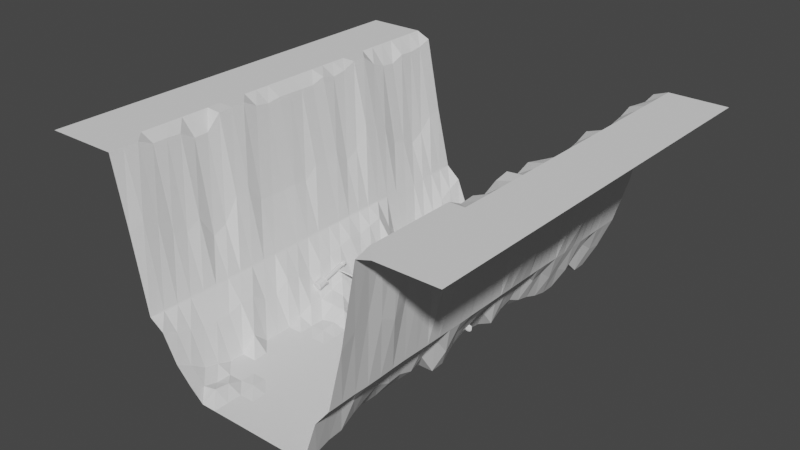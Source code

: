 # Source: tripwire.blend  (saved by Blender 3.0.42; exported with 4.5.12 LTS)
import bpy
from mathutils import Matrix  # noqa: F401  (used for matrix-valued properties, if any)

bpy.ops.wm.read_factory_settings(use_empty=True)
scene = bpy.context.scene
scene.name = 'Scene'

# ---- collections
col_collection = bpy.data.collections.new('Collection'); scene.collection.children.link(col_collection)

# ---- materials (node trees are filled in below, after node groups)
mat_wood = bpy.data.materials.new('Wood')
mat_wood.use_transparent_shadow = False
mat_metal = bpy.data.materials.new('Metal')
mat_metal.use_transparent_shadow = False

# ---- material node trees
mat_wood.use_nodes = True; mat_wood.node_tree.nodes.clear()
_N = mat_wood.node_tree.nodes; _L = mat_wood.node_tree.links
n0 = _N.new('ShaderNodeBsdfPrincipled'); n0.name = 'Principled BSDF'; n0.location = (10, 300)
n0.distribution = 'GGX'
n0.subsurface_method = 'RANDOM_WALK_SKIN'
n0.inputs[3].default_value = 1.45
n0.inputs[27].default_value = (0.0, 0.0, 0.0, 1.0)
n0.inputs[28].default_value = 1.0
n1 = _N.new('ShaderNodeOutputMaterial'); n1.name = 'Material Output'; n1.location = (300, 300)
_L.new(n0.outputs[0], n1.inputs[0])
n1.is_active_output = True
mat_metal.use_nodes = True; mat_metal.node_tree.nodes.clear()
_N = mat_metal.node_tree.nodes; _L = mat_metal.node_tree.links
n0 = _N.new('ShaderNodeBsdfPrincipled'); n0.name = 'Principled BSDF'; n0.location = (10, 300)
n0.distribution = 'GGX'
n0.subsurface_method = 'RANDOM_WALK_SKIN'
n0.inputs[3].default_value = 1.45
n0.inputs[27].default_value = (0.0, 0.0, 0.0, 1.0)
n0.inputs[28].default_value = 1.0
n1 = _N.new('ShaderNodeOutputMaterial'); n1.name = 'Material Output'; n1.location = (300, 300)
_L.new(n0.outputs[0], n1.inputs[0])
n1.is_active_output = True

# ---- world
world_world = bpy.data.worlds.new('World'); scene.world = world_world
world_world.use_nodes = True; world_world.node_tree.nodes.clear()
_N = world_world.node_tree.nodes; _L = world_world.node_tree.links
n0 = _N.new('ShaderNodeOutputWorld'); n0.name = 'World Output'; n0.location = (300, 300)
n1 = _N.new('ShaderNodeBackground'); n1.name = 'Background'; n1.location = (10, 300)
n1.inputs[0].default_value = (0.05088, 0.05088, 0.05088, 1.0)
_L.new(n1.outputs[0], n0.inputs[0])
n0.is_active_output = True
world_world.color = (0.05088, 0.05088, 0.05088)
world_world.use_sun_shadow = False
world_world.sun_shadow_jitter_overblur = 0.0

# ---- meshes
me_str02 = bpy.data.meshes.new('Str02')
me_str02.from_pydata([(-1.0, -1.0, 1.0), (-1.0, -0.9286, 1.0), (-1.0, -0.8571, 1.0), (-1.0, -0.7857, 1.0), (-1.0, -0.7143, 1.0), (-1.0, -0.6429, 1.0), (-1.0, -0.5714, 1.0), (-1.0, -0.5, 1.0), (-1.0, -0.4286, 1.0), (-1.0, -0.3571, 1.0), (-1.0, -0.2857, 1.0), (-1.0, -0.2143, 1.0), (-1.0, -0.1429, 1.0), (-1.0, -0.07143, 1.0), (-1.0, 0.0, 1.0), (-1.0, 0.07143, 1.0), (-1.0, 0.1429, 1.0), (-1.0, 0.2143, 1.0), (-1.0, 0.2857, 1.0), (-1.0, 0.3571, 1.0), (-1.0, 0.4286, 1.0), (-1.0, 0.5, 1.0), (-1.0, 0.5714, 1.0), (-1.0, 0.6429, 1.0), (-1.0, 0.7143, 1.0), (-1.0, 0.7857, 1.0), (-1.0, 0.8571, 1.0), (-1.0, 0.9286, 1.0), (-1.0, 1.0, 1.0), (-0.9286, -1.0, 1.0), (-0.9286, -0.9286, 1.0), (-0.9286, -0.8571, 1.0), (-0.9286, -0.7857, 1.0), (-0.9286, -0.7143, 1.0), (-0.9286, -0.6429, 1.0), (-0.9286, -0.5714, 1.0), (-0.9286, -0.5, 1.0), (-0.9286, -0.4286, 1.0), (-0.9286, -0.3571, 1.0), (-0.9286, -0.2857, 1.0), (-0.9286, -0.2143, 1.0), (-0.9286, -0.1429, 1.0), (-0.9286, -0.07143, 1.0), (-0.9286, 0.0, 1.0), (-0.9286, 0.07143, 1.0), (-0.9286, 0.1429, 1.0), (-0.9286, 0.2143, 1.0), (-0.9286, 0.2857, 1.0), (-0.9286, 0.3571, 1.0), (-0.9286, 0.4286, 1.0), (-0.9286, 0.5, 1.0), (-0.9286, 0.5714, 1.0), (-0.9286, 0.6429, 1.0), (-0.9286, 0.7143, 1.0), (-0.9286, 0.7857, 1.0), (-0.9286, 0.8571, 1.0), (-0.9286, 0.9286, 1.0), (-0.9286, 1.0, 1.0), (-0.8571, -1.0, 1.0), (-0.8571, -0.9286, 1.0), (-0.8571, -0.8571, 1.0), (-0.8571, -0.7857, 1.0), (-0.8571, -0.7143, 1.0), (-0.8571, -0.6429, 1.0), (-0.8571, -0.5714, 1.0), (-0.8571, -0.5, 1.0), (-0.8571, -0.4286, 1.0), (-0.8571, -0.3571, 1.0), (-0.8571, -0.2857, 1.0), (-0.8571, -0.2143, 1.0), (-0.8571, -0.1429, 1.0), (-0.8571, -0.07143, 1.0), (-0.8571, 0.0, 1.0), (-0.8571, 0.07143, 1.0), (-0.8571, 0.1429, 1.0), (-0.8571, 0.2143, 1.0), (-0.8571, 0.2857, 1.0), (-0.8571, 0.3571, 1.0), (-0.8571, 0.4286, 1.0), (-0.8571, 0.5, 1.0), (-0.8571, 0.5714, 1.0), (-0.8571, 0.6429, 1.0), (-0.8571, 0.7143, 1.0), (-0.8571, 0.7857, 1.0), (-0.8571, 0.8571, 1.0), (-0.8571, 0.9286, 1.0), (-0.8571, 1.0, 1.0), (-0.7857, -1.0, 1.0), (-0.7857, -0.9286, 1.0), (-0.7857, -0.8571, 1.0), (-0.7857, -0.7857, 1.0), (-0.7857, -0.7143, 1.0), (-0.7857, -0.6429, 1.0), (-0.7857, -0.5714, 1.0), (-0.7857, -0.5, 1.0), (-0.7857, -0.4286, 1.0), (-0.7857, -0.3571, 1.0), (-0.7857, -0.2857, 1.0), (-0.7857, -0.2143, 1.0), (-0.7857, -0.1429, 1.0), (-0.7857, -0.07143, 1.0), (-0.7857, 0.0, 1.0), (-0.7857, 0.07143, 1.0), (-0.7857, 0.1429, 1.0), (-0.7857, 0.2143, 1.0), (-0.7857, 0.2857, 1.0), (-0.7857, 0.3571, 1.0), (-0.7857, 0.4286, 1.0), (-0.7857, 0.5, 1.0), (-0.7857, 0.5714, 1.0), (-0.7857, 0.6429, 1.0), (-0.7857, 0.7143, 1.0), (-0.7857, 0.7857, 1.0), (-0.7857, 0.8571, 1.0), (-0.7857, 0.9286, 1.0), (-0.7857, 1.0, 1.0), (-0.7143, -1.0, 1.0), (-0.7143, -0.9286, 1.0), (-0.7143, -0.8571, 1.0), (-0.7143, -0.7857, 1.0), (-0.7143, -0.7143, 1.0), (-0.7143, -0.6429, 1.0), (-0.7143, -0.5714, 1.0), (-0.7143, -0.5, 1.0), (-0.7143, -0.4286, 1.0), (-0.7143, -0.3571, 1.0), (-0.7143, -0.2857, 1.0), (-0.7143, -0.2143, 1.0), (-0.7143, -0.1429, 1.0), (-0.7143, -0.07143, 1.0), (-0.7143, 0.0, 1.0), (-0.7143, 0.07143, 1.0), (-0.7143, 0.1429, 1.0), (-0.7143, 0.2143, 1.0), (-0.7143, 0.2857, 1.0), (-0.7143, 0.3571, 1.0), (-0.7143, 0.4286, 1.0), (-0.7143, 0.5, 1.0), (-0.7143, 0.5714, 1.0), (-0.7143, 0.6429, 1.0), (-0.7143, 0.7143, 1.0), (-0.7143, 0.7857, 1.0), (-0.7143, 0.8571, 1.0), (-0.7143, 0.9286, 1.0), (-0.7143, 1.0, 1.0), (-0.6429, -1.0, 1.0), (-0.6429, -0.9286, 1.0), (-0.6429, -0.8571, 1.0), (-0.6429, -0.7857, 0.9689), (-0.6429, -0.7143, 0.9691), (-0.6429, -0.6429, 0.9673), (-0.6429, -0.5714, 0.9248), (-0.6429, -0.5, 0.9259), (-0.6429, -0.4286, 0.9934), (-0.6429, -0.3571, 1.0), (-0.6429, -0.2857, 1.0), (-0.6429, -0.2143, 0.9626), (-0.6429, -0.1429, 0.9521), (-0.6429, -0.07143, 0.9618), (-0.6429, 0.0, 0.9607), (-0.6429, 0.07143, 0.9587), (-0.6429, 0.1429, 0.9581), (-0.6429, 0.2143, 0.9794), (-0.6429, 0.2857, 0.9608), (-0.6429, 0.3571, 0.9708), (-0.6429, 0.4286, 1.0), (-0.6429, 0.5, 1.0), (-0.6429, 0.5714, 0.9471), (-0.6429, 0.6429, 0.9192), (-0.6429, 0.7143, 0.9119), (-0.6429, 0.7857, 0.9399), (-0.6429, 0.8571, 0.9366), (-0.6429, 0.9286, 0.9451), (-0.6429, 1.0, 0.9683), (-0.5714, -1.0, 0.6671), (-0.5714, -0.9286, 0.6998), (-0.5714, -0.8571, 0.6575), (-0.5714, -0.7857, 0.5927), (-0.5714, -0.7143, 0.5576), (-0.5714, -0.6429, 0.5985), (-0.5714, -0.5714, 0.4843), (-0.5714, -0.5, 0.5161), (-0.5714, -0.4286, 0.6223), (-0.5714, -0.3571, 0.6412), (-0.5714, -0.2857, 0.5546), (-0.5714, -0.2143, 0.5448), (-0.5714, -0.1429, 0.5463), (-0.5714, -0.07143, 0.5543), (-0.5714, 0.0, 0.5398), (-0.5714, 0.07143, 0.5989), (-0.5714, 0.1429, 0.5995), (-0.5714, 0.2143, 0.6194), (-0.5714, 0.2857, 0.5506), (-0.5714, 0.3571, 0.5876), (-0.5714, 0.4286, 0.6884), (-0.5714, 0.5, 0.6677), (-0.5714, 0.5714, 0.628), (-0.5714, 0.6429, 0.5298), (-0.5714, 0.7143, 0.5165), (-0.5714, 0.7857, 0.4787), (-0.5714, 0.8571, 0.52), (-0.5714, 0.9286, 0.5844), (-0.5714, 1.0, 0.6038), (-0.5, -1.0, 0.3037), (-0.5, -0.9286, 0.3007), (-0.5, -0.8571, 0.3007), (-0.5, -0.7857, 0.3002), (-0.5, -0.7143, 0.2998), (-0.5, -0.6429, 0.2995), (-0.5, -0.5714, 0.2993), (-0.5, -0.5, 0.3003), (-0.5, -0.4286, 0.3001), (-0.5, -0.3571, 0.3003), (-0.5, -0.2857, 0.2998), (-0.5, -0.2143, 0.2993), (-0.5, -0.1429, 0.2989), (-0.5, -0.07143, 0.2998), (-0.5, 0.0, 0.2996), (-0.5, 0.07143, 0.3), (-0.5, 0.1429, 0.3001), (-0.5, 0.2143, 0.3), (-0.5, 0.2857, 0.3003), (-0.5, 0.3571, 0.3001), (-0.5, 0.4286, 0.3011), (-0.5, 0.5, 0.2989), (-0.5, 0.5714, 0.2954), (-0.5, 0.6429, 0.2876), (-0.5, 0.7143, 0.2861), (-0.5, 0.7857, 0.2943), (-0.5, 0.8571, 0.298), (-0.5, 0.9286, 0.3), (-0.5, 1.0, 0.3001), (-0.4286, -1.0, 0.2584), (-0.4286, -0.9286, 0.2246), (-0.4286, -0.8571, 0.202), (-0.4286, -0.7857, 0.1779), (-0.4286, -0.7143, 0.1778), (-0.4286, -0.6429, 0.1793), (-0.4286, -0.5714, 0.2017), (-0.4286, -0.5, 0.1994), (-0.4286, -0.4286, 0.1517), (-0.4286, -0.3571, 0.1453), (-0.4286, -0.2857, 0.1937), (-0.4286, -0.2143, 0.1834), (-0.4286, -0.1429, 0.1614), (-0.4286, -0.07143, 0.1949), (-0.4286, 0.0, 0.2013), (-0.4286, 0.07143, 0.2178), (-0.4286, 0.1429, 0.2369), (-0.4286, 0.2143, 0.2251), (-0.4286, 0.2857, 0.2451), (-0.4286, 0.3571, 0.2561), (-0.4286, 0.4286, 0.1834), (-0.4286, 0.5, 0.0), (-0.4286, 0.5714, 0.0), (-0.4286, 0.6429, 0.0), (-0.4286, 0.7143, 0.06872), (-0.4286, 0.7857, 0.1289), (-0.4286, 0.8571, 0.1733), (-0.4286, 0.9286, 0.2068), (-0.4286, 1.0, 0.2393), (-0.3571, -1.0, 0.1309), (-0.3571, -0.9286, 0.09094), (-0.3571, -0.8571, 0.04363), (-0.3571, -0.7857, 0.02435), (-0.3571, -0.7143, 0.0), (-0.3571, -0.6429, 0.0), (-0.3571, -0.5714, 0.06568), (-0.3571, -0.5, 0.0), (-0.3571, -0.4286, 0.0), (-0.3571, -0.3571, 0.0), (-0.3571, -0.2857, 0.02428), (-0.3571, -0.2143, 0.05504), (-0.3571, -0.1429, 0.0517), (-0.3571, -0.07143, 0.0701), (-0.3571, 0.0, 0.1046), (-0.3571, 0.07143, 0.09223), (-0.3571, 0.1429, 0.1081), (-0.3571, 0.2143, 0.1184), (-0.3571, 0.2857, 0.09801), (-0.3571, 0.3571, 0.1569), (-0.3571, 0.4286, 0.05859), (-0.3571, 0.5, 0.0), (-0.3571, 0.5714, 0.0), (-0.3571, 0.6429, 0.0), (-0.3571, 0.7143, 0.0), (-0.3571, 0.7857, 0.0), (-0.3571, 0.8571, 0.0), (-0.3571, 0.9286, 0.006309), (-0.3571, 1.0, 0.06306), (-0.2857, -1.0, 0.05963), (-0.2857, -0.9286, 0.01917), (-0.2857, -0.8571, 0.0), (-0.2857, -0.7857, 0.0), (-0.2857, -0.7143, 0.0), (-0.2857, -0.6429, 0.0), (-0.2857, -0.5714, 0.0), (-0.2857, -0.5, 0.0), (-0.2857, -0.4286, 0.0), (-0.2857, -0.3571, 0.0), (-0.2857, -0.2857, 0.0), (-0.2857, -0.2143, 0.0), (-0.2857, -0.1429, 0.05192), (-0.2857, -0.07143, 0.06366), (-0.2857, 0.0, 0.06053), (-0.2857, 0.07143, 0.04554), (-0.2857, 0.1429, 0.04597), (-0.2857, 0.2143, 0.03409), (-0.2857, 0.2857, 0.0), (-0.2857, 0.3571, 0.01709), (-0.2857, 0.4286, 0.0), (-0.2857, 0.5, 0.0), (-0.2857, 0.5714, 0.0), (-0.2857, 0.6429, 0.0), (-0.2857, 0.7143, 0.0), (-0.2857, 0.7857, 0.0), (-0.2857, 0.8571, 0.0), (-0.2857, 0.9286, 0.0), (-0.2857, 1.0, 0.0), (-0.2143, -1.0, 0.0), (-0.2143, -0.9286, 0.03597), (-0.2143, -0.8571, 0.02607), (-0.2143, -0.7857, 0.0), (-0.2143, -0.7143, 0.0), (-0.2143, -0.6429, 0.0), (-0.2143, -0.5714, 0.0), (-0.2143, -0.5, 0.0), (-0.2143, -0.4286, 0.0), (-0.2143, -0.3571, 0.0), (-0.2143, -0.2857, 0.007818), (-0.2143, -0.2143, 0.0157), (-0.2143, -0.1429, 0.04637), (-0.2143, -0.07143, 0.0), (-0.2143, 0.0, 0.0), (-0.2143, 0.07143, 0.02119), (-0.2143, 0.1429, 0.04459), (-0.2143, 0.2143, 0.0), (-0.2143, 0.2857, 0.0), (-0.2143, 0.3571, 0.0), (-0.2143, 0.4286, 0.0), (-0.2143, 0.5, 0.0), (-0.2143, 0.5714, 0.0), (-0.2143, 0.6429, 0.0), (-0.2143, 0.7143, 0.0), (-0.2143, 0.7857, 0.0), (-0.2143, 0.8571, 0.0), (-0.2143, 0.9286, 0.0), (-0.2143, 1.0, 0.0), (-0.1429, -1.0, 0.0), (-0.1429, -0.9286, 0.0), (-0.1429, -0.8571, 0.0), (-0.1429, -0.7857, 0.0106), (-0.1429, -0.7143, 0.0), (-0.1429, -0.6429, 0.0), (-0.1429, -0.5714, 0.0), (-0.1429, -0.5, 0.0), (-0.1429, -0.4286, 0.0), (-0.1429, -0.3571, 0.0), (-0.1429, -0.2857, 0.0), (-0.1429, -0.2143, 0.0), (-0.1429, -0.1429, 0.0), (-0.1429, -0.07143, 0.0), (-0.1429, 0.0, 0.0), (-0.1429, 0.07143, 0.03518), (-0.1429, 0.1429, 0.0), (-0.1429, 0.2143, 0.01719), (-0.1429, 0.2857, 0.0), (-0.1429, 0.3571, 0.0), (-0.1429, 0.4286, 0.0), (-0.1429, 0.5, 0.0), (-0.1429, 0.5714, 0.0), (-0.1429, 0.6429, 0.0), (-0.1429, 0.7143, 0.0), (-0.1429, 0.7857, 0.0), (-0.1429, 0.8571, 0.0), (-0.1429, 0.9286, 0.0), (-0.1429, 1.0, 0.0), (-0.07143, -1.0, 0.0), (-0.07143, -0.9286, 0.0), (-0.07143, -0.8571, 0.0), (-0.07143, -0.7857, 0.0), (-0.07143, -0.7143, 0.0), (-0.07143, -0.6429, 0.0), (-0.07143, -0.5714, 0.0), (-0.07143, -0.5, 0.0), (-0.07143, -0.4286, 0.0), (-0.07143, -0.3571, 0.0), (-0.07143, -0.2857, 0.0), (-0.07143, -0.2143, 0.0), (-0.07143, -0.1429, 0.0), (-0.07143, -0.07143, 0.0), (-0.07143, 0.0, 0.008249), (-0.07143, 0.07143, 0.0), (-0.07143, 0.1429, 0.0), (-0.07143, 0.2143, 0.0), (-0.07143, 0.2857, 0.0), (-0.07143, 0.3571, 0.0), (-0.07143, 0.4286, 0.0), (-0.07143, 0.5, 0.0), (-0.07143, 0.5714, 0.0), (-0.07143, 0.6429, 0.0), (-0.07143, 0.7143, 0.0), (-0.07143, 0.7857, 0.0), (-0.07143, 0.8571, 0.0), (-0.07143, 0.9286, 0.0), (-0.07143, 1.0, 0.0), (0.0, -1.0, 0.0), (0.0, -0.9286, 0.0), (0.0, -0.8571, 0.0), (0.0, -0.7857, 0.0), (0.0, -0.7143, 0.0), (0.0, -0.6429, 0.0), (0.0, -0.5714, 0.0), (0.0, -0.5, 0.0), (0.0, -0.4286, 0.0), (0.0, -0.3571, 0.0), (0.0, -0.2857, 0.0), (0.0, -0.2143, 0.0), (0.0, -0.1429, 0.0), (0.0, -0.07143, 0.0), (0.0, 0.0, 0.0), (0.0, 0.07143, 0.0), (0.0, 0.1429, 0.0), (0.0, 0.2143, 0.0), (0.0, 0.2857, 0.0), (0.0, 0.3571, 0.0), (0.0, 0.4286, 0.0), (0.0, 0.5, 0.0), (0.0, 0.5714, 0.001991), (0.0, 0.6429, 0.0), (0.0, 0.7143, 0.0), (0.0, 0.7857, 0.0), (0.0, 0.8571, 0.0), (0.0, 0.9286, 0.0), (0.0, 1.0, 0.0), (0.07143, -1.0, 0.0), (0.07143, -0.9286, 0.0), (0.07143, -0.8571, 0.0), (0.07143, -0.7857, 0.0), (0.07143, -0.7143, 0.0), (0.07143, -0.6429, 0.0), (0.07143, -0.5714, 0.0), (0.07143, -0.5, 0.0), (0.07143, -0.4286, 0.0), (0.07143, -0.3571, 0.0), (0.07143, -0.2857, 0.0), (0.07143, -0.2143, 0.0), (0.07143, -0.1429, 0.0), (0.07143, -0.07143, 0.0), (0.07143, 0.0, 0.0), (0.07143, 0.07143, 0.0), (0.07143, 0.1429, 0.0), (0.07143, 0.2143, 0.0), (0.07143, 0.2857, 0.0), (0.07143, 0.3571, 0.0), (0.07143, 0.4286, 0.0), (0.07143, 0.5, 0.0), (0.07143, 0.5714, 0.0), (0.07143, 0.6429, 0.0), (0.07143, 0.7143, 0.0), (0.07143, 0.7857, 0.0), (0.07143, 0.8571, 0.0), (0.07143, 0.9286, 0.0), (0.07143, 1.0, 0.0), (0.1429, -1.0, 0.0), (0.1429, -0.9286, 0.0), (0.1429, -0.8571, 0.0), (0.1429, -0.7857, 0.0), (0.1429, -0.7143, 0.0), (0.1429, -0.6429, 0.0), (0.1429, -0.5714, 0.0), (0.1429, -0.5, 0.0), (0.1429, -0.4286, 0.0), (0.1429, -0.3571, 0.0), (0.1429, -0.2857, 0.0), (0.1429, -0.2143, 0.0), (0.1429, -0.1429, 0.0), (0.1429, -0.07143, 0.0), (0.1429, 0.0, 0.0), (0.1429, 0.07143, 0.0), (0.1429, 0.1429, 0.0), (0.1429, 0.2143, 0.0), (0.1429, 0.2857, 0.0), (0.1429, 0.3571, 0.0), (0.1429, 0.4286, 0.0), (0.1429, 0.5, 0.0), (0.1429, 0.5714, 0.0), (0.1429, 0.6429, 0.0), (0.1429, 0.7143, 0.0), (0.1429, 0.7857, 0.0), (0.1429, 0.8571, 0.0), (0.1429, 0.9286, 0.0), (0.1429, 1.0, 0.0), (0.2143, -1.0, 0.0), (0.2143, -0.9286, 0.0), (0.2143, -0.8571, 0.0), (0.2143, -0.7857, 0.0), (0.2143, -0.7143, 0.0), (0.2143, -0.6429, 0.0), (0.2143, -0.5714, 0.0), (0.2143, -0.5, 0.0), (0.2143, -0.4286, 0.0), (0.2143, -0.3571, 0.0), (0.2143, -0.2857, 0.0), (0.2143, -0.2143, 0.0), (0.2143, -0.1429, 0.0), (0.2143, -0.07143, 0.0), (0.2143, 0.0, 0.0), (0.2143, 0.07143, 0.0), (0.2143, 0.1429, 0.0), (0.2143, 0.2143, 0.0), (0.2143, 0.2857, 0.0), (0.2143, 0.3571, 0.0), (0.2143, 0.4286, 0.0), (0.2143, 0.5, 0.0), (0.2143, 0.5714, 0.0), (0.2143, 0.6429, 0.0), (0.2143, 0.7143, 0.0), (0.2143, 0.7857, 0.0), (0.2143, 0.8571, 0.0), (0.2143, 0.9286, 0.0), (0.2143, 1.0, 0.0), (0.2857, -1.0, 0.0), (0.2857, -0.9286, 0.0), (0.2857, -0.8571, 0.0), (0.2857, -0.7857, 0.0), (0.2857, -0.7143, 0.006582), (0.2857, -0.6429, 0.01681), (0.2857, -0.5714, 0.0), (0.2857, -0.5, 0.0), (0.2857, -0.4286, 0.0), (0.2857, -0.3571, 0.0), (0.2857, -0.2857, 0.01065), (0.2857, -0.2143, 0.0), (0.2857, -0.1429, 0.0), (0.2857, -0.07143, 0.03475), (0.2857, 0.0, 0.02447), (0.2857, 0.07143, 0.07302), (0.2857, 0.1429, 0.007387), (0.2857, 0.2143, 0.0), (0.2857, 0.2857, 0.005462), (0.2857, 0.3571, 0.0), (0.2857, 0.4286, 0.0), (0.2857, 0.5, 0.0), (0.2857, 0.5714, 0.0), (0.2857, 0.6429, 0.0), (0.2857, 0.7143, 0.0), (0.2857, 0.7857, 0.0), (0.2857, 0.8571, 0.0), (0.2857, 0.9286, 0.0), (0.2857, 1.0, 0.0), (0.3571, -1.0, 0.0), (0.3571, -0.9286, 0.0), (0.3571, -0.8571, 0.02032), (0.3571, -0.7857, 0.02511), (0.3571, -0.7143, 0.06507), (0.3571, -0.6429, 0.0949), (0.3571, -0.5714, 0.1206), (0.3571, -0.5, 0.0918), (0.3571, -0.4286, 0.09765), (0.3571, -0.3571, 0.07458), (0.3571, -0.2857, 0.1072), (0.3571, -0.2143, 0.0), (0.3571, -0.1429, 0.003313), (0.3571, -0.07143, 0.06417), (0.3571, 0.0, 0.09201), (0.3571, 0.07143, 0.171), (0.3571, 0.1429, 0.1282), (0.3571, 0.2143, 0.03408), (0.3571, 0.2857, 0.07443), (0.3571, 0.3571, 0.09098), (0.3571, 0.4286, 0.05704), (0.3571, 0.5, 0.04123), (0.3571, 0.5714, 0.01558), (0.3571, 0.6429, 0.0), (0.3571, 0.7143, 0.0), (0.3571, 0.7857, 0.025), (0.3571, 0.8571, 0.06718), (0.3571, 0.9286, 0.0), (0.3571, 1.0, 0.0), (0.4286, -1.0, 0.2121), (0.4286, -0.9286, 0.2264), (0.4286, -0.8571, 0.2408), (0.4286, -0.7857, 0.2023), (0.4286, -0.7143, 0.2212), (0.4286, -0.6429, 0.2504), (0.4286, -0.5714, 0.2657), (0.4286, -0.5, 0.2741), (0.4286, -0.4286, 0.262), (0.4286, -0.3571, 0.2363), (0.4286, -0.2857, 0.2233), (0.4286, -0.2143, 0.1303), (0.4286, -0.1429, 0.1886), (0.4286, -0.07143, 0.2061), (0.4286, 0.0, 0.2004), (0.4286, 0.07143, 0.2405), (0.4286, 0.1429, 0.2316), (0.4286, 0.2143, 0.2188), (0.4286, 0.2857, 0.2299), (0.4286, 0.3571, 0.2533), (0.4286, 0.4286, 0.1863), (0.4286, 0.5, 0.1958), (0.4286, 0.5714, 0.1411), (0.4286, 0.6429, 0.155), (0.4286, 0.7143, 0.1201), (0.4286, 0.7857, 0.1651), (0.4286, 0.8571, 0.1987), (0.4286, 0.9286, 0.1461), (0.4286, 1.0, 0.1336), (0.5, -1.0, 0.2999), (0.5, -0.9286, 0.3007), (0.5, -0.8571, 0.3018), (0.5, -0.7857, 0.2992), (0.5, -0.7143, 0.2998), (0.5, -0.6429, 0.3018), (0.5, -0.5714, 0.3031), (0.5, -0.5, 0.3018), (0.5, -0.4286, 0.3005), (0.5, -0.3571, 0.3), (0.5, -0.2857, 0.2997), (0.5, -0.2143, 0.2982), (0.5, -0.1429, 0.2997), (0.5, -0.07143, 0.2999), (0.5, 0.0, 0.2994), (0.5, 0.07143, 0.3), (0.5, 0.1429, 0.2997), (0.5, 0.2143, 0.3001), (0.5, 0.2857, 0.3002), (0.5, 0.3571, 0.3002), (0.5, 0.4286, 0.2999), (0.5, 0.5, 0.2977), (0.5, 0.5714, 0.2953), (0.5, 0.6429, 0.2966), (0.5, 0.7143, 0.2986), (0.5, 0.7857, 0.2996), (0.5, 0.8571, 0.2995), (0.5, 0.9286, 0.2989), (0.5, 1.0, 0.2989), (0.5714, -1.0, 0.5941), (0.5714, -0.9286, 0.6371), (0.5714, -0.8571, 0.6691), (0.5714, -0.7857, 0.6204), (0.5714, -0.7143, 0.5832), (0.5714, -0.6429, 0.6794), (0.5714, -0.5714, 0.663), (0.5714, -0.5, 0.676), (0.5714, -0.4286, 0.5835), (0.5714, -0.3571, 0.5506), (0.5714, -0.2857, 0.5518), (0.5714, -0.2143, 0.5638), (0.5714, -0.1429, 0.5889), (0.5714, -0.07143, 0.6027), (0.5714, 0.0, 0.6296), (0.5714, 0.07143, 0.5213), (0.5714, 0.1429, 0.4785), (0.5714, 0.2143, 0.4648), (0.5714, 0.2857, 0.5601), (0.5714, 0.3571, 0.5855), (0.5714, 0.4286, 0.6216), (0.5714, 0.5, 0.4998), (0.5714, 0.5714, 0.451), (0.5714, 0.6429, 0.5015), (0.5714, 0.7143, 0.5355), (0.5714, 0.7857, 0.5751), (0.5714, 0.8571, 0.5475), (0.5714, 0.9286, 0.5403), (0.5714, 1.0, 0.5355), (0.6429, -1.0, 0.9787), (0.6429, -0.9286, 1.0), (0.6429, -0.8571, 1.0), (0.6429, -0.7857, 1.0), (0.6429, -0.7143, 1.0), (0.6429, -0.6429, 1.0), (0.6429, -0.5714, 1.0), (0.6429, -0.5, 1.0), (0.6429, -0.4286, 0.9661), (0.6429, -0.3571, 0.9715), (0.6429, -0.2857, 0.9483), (0.6429, -0.2143, 0.981), (0.6429, -0.1429, 0.9939), (0.6429, -0.07143, 0.9579), (0.6429, 0.0, 0.9827), (0.6429, 0.07143, 0.9661), (0.6429, 0.1429, 0.9292), (0.6429, 0.2143, 0.9233), (0.6429, 0.2857, 0.9369), (0.6429, 0.3571, 0.9506), (0.6429, 0.4286, 0.9756), (0.6429, 0.5, 0.9226), (0.6429, 0.5714, 0.9175), (0.6429, 0.6429, 0.9422), (0.6429, 0.7143, 0.9554), (0.6429, 0.7857, 0.979), (0.6429, 0.8571, 0.9684), (0.6429, 0.9286, 0.9598), (0.6429, 1.0, 0.9743), (0.7143, -1.0, 1.0), (0.7143, -0.9286, 1.0), (0.7143, -0.8571, 1.0), (0.7143, -0.7857, 1.0), (0.7143, -0.7143, 1.0), (0.7143, -0.6429, 1.0), (0.7143, -0.5714, 1.0), (0.7143, -0.5, 1.0), (0.7143, -0.4286, 1.0), (0.7143, -0.3571, 1.0), (0.7143, -0.2857, 1.0), (0.7143, -0.2143, 1.0), (0.7143, -0.1429, 1.0), (0.7143, -0.07143, 1.0), (0.7143, 0.0, 1.0), (0.7143, 0.07143, 1.0), (0.7143, 0.1429, 1.0), (0.7143, 0.2143, 1.0), (0.7143, 0.2857, 1.0), (0.7143, 0.3571, 1.0), (0.7143, 0.4286, 1.0), (0.7143, 0.5, 1.0), (0.7143, 0.5714, 1.0), (0.7143, 0.6429, 1.0), (0.7143, 0.7143, 1.0), (0.7143, 0.7857, 1.0), (0.7143, 0.8571, 1.0), (0.7143, 0.9286, 1.0), (0.7143, 1.0, 1.0), (0.7857, -1.0, 1.0), (0.7857, -0.9286, 1.0), (0.7857, -0.8571, 1.0), (0.7857, -0.7857, 1.0), (0.7857, -0.7143, 1.0), (0.7857, -0.6429, 1.0), (0.7857, -0.5714, 1.0), (0.7857, -0.5, 1.0), (0.7857, -0.4286, 1.0), (0.7857, -0.3571, 1.0), (0.7857, -0.2857, 1.0), (0.7857, -0.2143, 1.0), (0.7857, -0.1429, 1.0), (0.7857, -0.07143, 1.0), (0.7857, 0.0, 1.0), (0.7857, 0.07143, 1.0), (0.7857, 0.1429, 1.0), (0.7857, 0.2143, 1.0), (0.7857, 0.2857, 1.0), (0.7857, 0.3571, 1.0), (0.7857, 0.4286, 1.0), (0.7857, 0.5, 1.0), (0.7857, 0.5714, 1.0), (0.7857, 0.6429, 1.0), (0.7857, 0.7143, 1.0), (0.7857, 0.7857, 1.0), (0.7857, 0.8571, 1.0), (0.7857, 0.9286, 1.0), (0.7857, 1.0, 1.0), (0.8571, -1.0, 1.0), (0.8571, -0.9286, 1.0), (0.8571, -0.8571, 1.0), (0.8571, -0.7857, 1.0), (0.8571, -0.7143, 1.0), (0.8571, -0.6429, 1.0), (0.8571, -0.5714, 1.0), (0.8571, -0.5, 1.0), (0.8571, -0.4286, 1.0), (0.8571, -0.3571, 1.0), (0.8571, -0.2857, 1.0), (0.8571, -0.2143, 1.0), (0.8571, -0.1429, 1.0), (0.8571, -0.07143, 1.0), (0.8571, 0.0, 1.0), (0.8571, 0.07143, 1.0), (0.8571, 0.1429, 1.0), (0.8571, 0.2143, 1.0), (0.8571, 0.2857, 1.0), (0.8571, 0.3571, 1.0), (0.8571, 0.4286, 1.0), (0.8571, 0.5, 1.0), (0.8571, 0.5714, 1.0), (0.8571, 0.6429, 1.0), (0.8571, 0.7143, 1.0), (0.8571, 0.7857, 1.0), (0.8571, 0.8571, 1.0), (0.8571, 0.9286, 1.0), (0.8571, 1.0, 1.0), (0.9286, -1.0, 1.0), (0.9286, -0.9286, 1.0), (0.9286, -0.8571, 1.0), (0.9286, -0.7857, 1.0), (0.9286, -0.7143, 1.0), (0.9286, -0.6429, 1.0), (0.9286, -0.5714, 1.0), (0.9286, -0.5, 1.0), (0.9286, -0.4286, 1.0), (0.9286, -0.3571, 1.0), (0.9286, -0.2857, 1.0), (0.9286, -0.2143, 1.0), (0.9286, -0.1429, 1.0), (0.9286, -0.07143, 1.0), (0.9286, 0.0, 1.0), (0.9286, 0.07143, 1.0), (0.9286, 0.1429, 1.0), (0.9286, 0.2143, 1.0), (0.9286, 0.2857, 1.0), (0.9286, 0.3571, 1.0), (0.9286, 0.4286, 1.0), (0.9286, 0.5, 1.0), (0.9286, 0.5714, 1.0), (0.9286, 0.6429, 1.0), (0.9286, 0.7143, 1.0), (0.9286, 0.7857, 1.0), (0.9286, 0.8571, 1.0), (0.9286, 0.9286, 1.0), (0.9286, 1.0, 1.0), (1.0, -1.0, 1.0), (1.0, -0.9286, 1.0), (1.0, -0.8571, 1.0), (1.0, -0.7857, 1.0), (1.0, -0.7143, 1.0), (1.0, -0.6429, 1.0), (1.0, -0.5714, 1.0), (1.0, -0.5, 1.0), (1.0, -0.4286, 1.0), (1.0, -0.3571, 1.0), (1.0, -0.2857, 1.0), (1.0, -0.2143, 1.0), (1.0, -0.1429, 1.0), (1.0, -0.07143, 1.0), (1.0, 0.0, 1.0), (1.0, 0.07143, 1.0), (1.0, 0.1429, 1.0), (1.0, 0.2143, 1.0), (1.0, 0.2857, 1.0), (1.0, 0.3571, 1.0), (1.0, 0.4286, 1.0), (1.0, 0.5, 1.0), (1.0, 0.5714, 1.0), (1.0, 0.6429, 1.0), (1.0, 0.7143, 1.0), (1.0, 0.7857, 1.0), (1.0, 0.8571, 1.0), (1.0, 0.9286, 1.0), (1.0, 1.0, 1.0)], [], [(29, 30, 1, 0), (30, 31, 2, 1), (31, 32, 3, 2), (32, 33, 4, 3), (33, 34, 5, 4), (34, 35, 6, 5), (35, 36, 7, 6), (36, 37, 8, 7), (37, 38, 9, 8), (38, 39, 10, 9), (39, 40, 11, 10), (40, 41, 12, 11), (41, 42, 13, 12), (42, 43, 14, 13), (43, 44, 15, 14), (44, 45, 16, 15), (45, 46, 17, 16), (46, 47, 18, 17), (47, 48, 19, 18), (48, 49, 20, 19), (49, 50, 21, 20), (50, 51, 22, 21), (51, 52, 23, 22), (52, 53, 24, 23), (53, 54, 25, 24), (54, 55, 26, 25), (55, 56, 27, 26), (56, 57, 28, 27), (58, 59, 30, 29), (59, 60, 31, 30), (60, 61, 32, 31), (61, 62, 33, 32), (62, 63, 34, 33), (63, 64, 35, 34), (64, 65, 36, 35), (65, 66, 37, 36), (66, 67, 38, 37), (67, 68, 39, 38), (68, 69, 40, 39), (69, 70, 41, 40), (70, 71, 42, 41), (71, 72, 43, 42), (72, 73, 44, 43), (73, 74, 45, 44), (74, 75, 46, 45), (75, 76, 47, 46), (76, 77, 48, 47), (77, 78, 49, 48), (78, 79, 50, 49), (79, 80, 51, 50), (80, 81, 52, 51), (81, 82, 53, 52), (82, 83, 54, 53), (83, 84, 55, 54), (84, 85, 56, 55), (85, 86, 57, 56), (87, 88, 59, 58), (88, 89, 60, 59), (89, 90, 61, 60), (90, 91, 62, 61), (91, 92, 63, 62), (92, 93, 64, 63), (93, 94, 65, 64), (94, 95, 66, 65), (95, 96, 67, 66), (96, 97, 68, 67), (97, 98, 69, 68), (98, 99, 70, 69), (99, 100, 71, 70), (100, 101, 72, 71), (101, 102, 73, 72), (102, 103, 74, 73), (103, 104, 75, 74), (104, 105, 76, 75), (105, 106, 77, 76), (106, 107, 78, 77), (107, 108, 79, 78), (108, 109, 80, 79), (109, 110, 81, 80), (110, 111, 82, 81), (111, 112, 83, 82), (112, 113, 84, 83), (113, 114, 85, 84), (114, 115, 86, 85), (116, 117, 88, 87), (117, 118, 89, 88), (118, 119, 90, 89), (119, 120, 91, 90), (120, 121, 92, 91), (121, 122, 93, 92), (122, 123, 94, 93), (123, 124, 95, 94), (124, 125, 96, 95), (125, 126, 97, 96), (126, 127, 98, 97), (127, 128, 99, 98), (128, 129, 100, 99), (129, 130, 101, 100), (130, 131, 102, 101), (131, 132, 103, 102), (132, 133, 104, 103), (133, 134, 105, 104), (134, 135, 106, 105), (135, 136, 107, 106), (136, 137, 108, 107), (137, 138, 109, 108), (138, 139, 110, 109), (139, 140, 111, 110), (140, 141, 112, 111), (141, 142, 113, 112), (142, 143, 114, 113), (143, 144, 115, 114), (145, 146, 117, 116), (146, 147, 118, 117), (147, 148, 119, 118), (148, 149, 120, 119), (149, 150, 121, 120), (150, 151, 122, 121), (151, 152, 123, 122), (152, 153, 124, 123), (153, 154, 125, 124), (154, 155, 126, 125), (155, 156, 127, 126), (156, 157, 128, 127), (157, 158, 129, 128), (158, 159, 130, 129), (159, 160, 131, 130), (160, 161, 132, 131), (161, 162, 133, 132), (162, 163, 134, 133), (163, 164, 135, 134), (164, 165, 136, 135), (165, 166, 137, 136), (166, 167, 138, 137), (167, 168, 139, 138), (168, 169, 140, 139), (169, 170, 141, 140), (170, 171, 142, 141), (171, 172, 143, 142), (172, 173, 144, 143), (174, 175, 146, 145), (175, 176, 147, 146), (176, 177, 148, 147), (177, 178, 149, 148), (178, 179, 150, 149), (179, 180, 151, 150), (180, 181, 152, 151), (181, 182, 153, 152), (182, 183, 154, 153), (183, 184, 155, 154), (184, 185, 156, 155), (185, 186, 157, 156), (186, 187, 158, 157), (187, 188, 159, 158), (188, 189, 160, 159), (189, 190, 161, 160), (190, 191, 162, 161), (191, 192, 163, 162), (192, 193, 164, 163), (193, 194, 165, 164), (194, 195, 166, 165), (195, 196, 167, 166), (196, 197, 168, 167), (197, 198, 169, 168), (198, 199, 170, 169), (199, 200, 171, 170), (200, 201, 172, 171), (201, 202, 173, 172), (203, 204, 175, 174), (204, 205, 176, 175), (205, 206, 177, 176), (206, 207, 178, 177), (207, 208, 179, 178), (208, 209, 180, 179), (209, 210, 181, 180), (210, 211, 182, 181), (211, 212, 183, 182), (212, 213, 184, 183), (213, 214, 185, 184), (214, 215, 186, 185), (215, 216, 187, 186), (216, 217, 188, 187), (217, 218, 189, 188), (218, 219, 190, 189), (219, 220, 191, 190), (220, 221, 192, 191), (221, 222, 193, 192), (222, 223, 194, 193), (223, 224, 195, 194), (224, 225, 196, 195), (225, 226, 197, 196), (226, 227, 198, 197), (227, 228, 199, 198), (228, 229, 200, 199), (229, 230, 201, 200), (230, 231, 202, 201), (232, 233, 204, 203), (233, 234, 205, 204), (234, 235, 206, 205), (235, 236, 207, 206), (236, 237, 208, 207), (237, 238, 209, 208), (238, 239, 210, 209), (239, 240, 211, 210), (240, 241, 212, 211), (241, 242, 213, 212), (242, 243, 214, 213), (243, 244, 215, 214), (244, 245, 216, 215), (245, 246, 217, 216), (246, 247, 218, 217), (247, 248, 219, 218), (248, 249, 220, 219), (249, 250, 221, 220), (250, 251, 222, 221), (251, 252, 223, 222), (252, 253, 224, 223), (253, 254, 225, 224), (254, 255, 226, 225), (255, 256, 227, 226), (256, 257, 228, 227), (257, 258, 229, 228), (258, 259, 230, 229), (259, 260, 231, 230), (261, 262, 233, 232), (262, 263, 234, 233), (263, 264, 235, 234), (264, 265, 236, 235), (265, 266, 237, 236), (266, 267, 238, 237), (267, 268, 239, 238), (268, 269, 240, 239), (269, 270, 241, 240), (270, 271, 242, 241), (271, 272, 243, 242), (272, 273, 244, 243), (273, 274, 245, 244), (274, 275, 246, 245), (275, 276, 247, 246), (276, 277, 248, 247), (277, 278, 249, 248), (278, 279, 250, 249), (279, 280, 251, 250), (280, 281, 252, 251), (281, 282, 253, 252), (282, 283, 254, 253), (283, 284, 255, 254), (284, 285, 256, 255), (285, 286, 257, 256), (286, 287, 258, 257), (287, 288, 259, 258), (288, 289, 260, 259), (290, 291, 262, 261), (291, 292, 263, 262), (292, 293, 264, 263), (293, 294, 265, 264), (294, 295, 266, 265), (295, 296, 267, 266), (296, 297, 268, 267), (297, 298, 269, 268), (298, 299, 270, 269), (299, 300, 271, 270), (300, 301, 272, 271), (301, 302, 273, 272), (302, 303, 274, 273), (303, 304, 275, 274), (304, 305, 276, 275), (305, 306, 277, 276), (306, 307, 278, 277), (307, 308, 279, 278), (308, 309, 280, 279), (309, 310, 281, 280), (310, 311, 282, 281), (311, 312, 283, 282), (312, 313, 284, 283), (313, 314, 285, 284), (314, 315, 286, 285), (315, 316, 287, 286), (316, 317, 288, 287), (317, 318, 289, 288), (319, 320, 291, 290), (320, 321, 292, 291), (321, 322, 293, 292), (322, 323, 294, 293), (323, 324, 295, 294), (324, 325, 296, 295), (325, 326, 297, 296), (326, 327, 298, 297), (327, 328, 299, 298), (328, 329, 300, 299), (329, 330, 301, 300), (330, 331, 302, 301), (331, 332, 303, 302), (332, 333, 304, 303), (333, 334, 305, 304), (334, 335, 306, 305), (335, 336, 307, 306), (336, 337, 308, 307), (337, 338, 309, 308), (338, 339, 310, 309), (339, 340, 311, 310), (340, 341, 312, 311), (341, 342, 313, 312), (342, 343, 314, 313), (343, 344, 315, 314), (344, 345, 316, 315), (345, 346, 317, 316), (346, 347, 318, 317), (348, 349, 320, 319), (349, 350, 321, 320), (350, 351, 322, 321), (351, 352, 323, 322), (352, 353, 324, 323), (353, 354, 325, 324), (354, 355, 326, 325), (355, 356, 327, 326), (356, 357, 328, 327), (357, 358, 329, 328), (358, 359, 330, 329), (359, 360, 331, 330), (360, 361, 332, 331), (361, 362, 333, 332), (362, 363, 334, 333), (363, 364, 335, 334), (364, 365, 336, 335), (365, 366, 337, 336), (366, 367, 338, 337), (367, 368, 339, 338), (368, 369, 340, 339), (369, 370, 341, 340), (370, 371, 342, 341), (371, 372, 343, 342), (372, 373, 344, 343), (373, 374, 345, 344), (374, 375, 346, 345), (375, 376, 347, 346), (377, 378, 349, 348), (378, 379, 350, 349), (379, 380, 351, 350), (380, 381, 352, 351), (381, 382, 353, 352), (382, 383, 354, 353), (383, 384, 355, 354), (384, 385, 356, 355), (385, 386, 357, 356), (386, 387, 358, 357), (387, 388, 359, 358), (388, 389, 360, 359), (389, 390, 361, 360), (390, 391, 362, 361), (391, 392, 363, 362), (392, 393, 364, 363), (393, 394, 365, 364), (394, 395, 366, 365), (395, 396, 367, 366), (396, 397, 368, 367), (397, 398, 369, 368), (398, 399, 370, 369), (399, 400, 371, 370), (400, 401, 372, 371), (401, 402, 373, 372), (402, 403, 374, 373), (403, 404, 375, 374), (404, 405, 376, 375), (406, 407, 378, 377), (407, 408, 379, 378), (408, 409, 380, 379), (409, 410, 381, 380), (410, 411, 382, 381), (411, 412, 383, 382), (412, 413, 384, 383), (413, 414, 385, 384), (414, 415, 386, 385), (415, 416, 387, 386), (416, 417, 388, 387), (417, 418, 389, 388), (418, 419, 390, 389), (419, 420, 391, 390), (420, 421, 392, 391), (421, 422, 393, 392), (422, 423, 394, 393), (423, 424, 395, 394), (424, 425, 396, 395), (425, 426, 397, 396), (426, 427, 398, 397), (427, 428, 399, 398), (428, 429, 400, 399), (429, 430, 401, 400), (430, 431, 402, 401), (431, 432, 403, 402), (432, 433, 404, 403), (433, 434, 405, 404), (435, 436, 407, 406), (436, 437, 408, 407), (437, 438, 409, 408), (438, 439, 410, 409), (439, 440, 411, 410), (440, 441, 412, 411), (441, 442, 413, 412), (442, 443, 414, 413), (443, 444, 415, 414), (444, 445, 416, 415), (445, 446, 417, 416), (446, 447, 418, 417), (447, 448, 419, 418), (448, 449, 420, 419), (449, 450, 421, 420), (450, 451, 422, 421), (451, 452, 423, 422), (452, 453, 424, 423), (453, 454, 425, 424), (454, 455, 426, 425), (455, 456, 427, 426), (456, 457, 428, 427), (457, 458, 429, 428), (458, 459, 430, 429), (459, 460, 431, 430), (460, 461, 432, 431), (461, 462, 433, 432), (462, 463, 434, 433), (464, 465, 436, 435), (465, 466, 437, 436), (466, 467, 438, 437), (467, 468, 439, 438), (468, 469, 440, 439), (469, 470, 441, 440), (470, 471, 442, 441), (471, 472, 443, 442), (472, 473, 444, 443), (473, 474, 445, 444), (474, 475, 446, 445), (475, 476, 447, 446), (476, 477, 448, 447), (477, 478, 449, 448), (478, 479, 450, 449), (479, 480, 451, 450), (480, 481, 452, 451), (481, 482, 453, 452), (482, 483, 454, 453), (483, 484, 455, 454), (484, 485, 456, 455), (485, 486, 457, 456), (486, 487, 458, 457), (487, 488, 459, 458), (488, 489, 460, 459), (489, 490, 461, 460), (490, 491, 462, 461), (491, 492, 463, 462), (493, 494, 465, 464), (494, 495, 466, 465), (495, 496, 467, 466), (496, 497, 468, 467), (497, 498, 469, 468), (498, 499, 470, 469), (499, 500, 471, 470), (500, 501, 472, 471), (501, 502, 473, 472), (502, 503, 474, 473), (503, 504, 475, 474), (504, 505, 476, 475), (505, 506, 477, 476), (506, 507, 478, 477), (507, 508, 479, 478), (508, 509, 480, 479), (509, 510, 481, 480), (510, 511, 482, 481), (511, 512, 483, 482), (512, 513, 484, 483), (513, 514, 485, 484), (514, 515, 486, 485), (515, 516, 487, 486), (516, 517, 488, 487), (517, 518, 489, 488), (518, 519, 490, 489), (519, 520, 491, 490), (520, 521, 492, 491), (522, 523, 494, 493), (523, 524, 495, 494), (524, 525, 496, 495), (525, 526, 497, 496), (526, 527, 498, 497), (527, 528, 499, 498), (528, 529, 500, 499), (529, 530, 501, 500), (530, 531, 502, 501), (531, 532, 503, 502), (532, 533, 504, 503), (533, 534, 505, 504), (534, 535, 506, 505), (535, 536, 507, 506), (536, 537, 508, 507), (537, 538, 509, 508), (538, 539, 510, 509), (539, 540, 511, 510), (540, 541, 512, 511), (541, 542, 513, 512), (542, 543, 514, 513), (543, 544, 515, 514), (544, 545, 516, 515), (545, 546, 517, 516), (546, 547, 518, 517), (547, 548, 519, 518), (548, 549, 520, 519), (549, 550, 521, 520), (551, 552, 523, 522), (552, 553, 524, 523), (553, 554, 525, 524), (554, 555, 526, 525), (555, 556, 527, 526), (556, 557, 528, 527), (557, 558, 529, 528), (558, 559, 530, 529), (559, 560, 531, 530), (560, 561, 532, 531), (561, 562, 533, 532), (562, 563, 534, 533), (563, 564, 535, 534), (564, 565, 536, 535), (565, 566, 537, 536), (566, 567, 538, 537), (567, 568, 539, 538), (568, 569, 540, 539), (569, 570, 541, 540), (570, 571, 542, 541), (571, 572, 543, 542), (572, 573, 544, 543), (573, 574, 545, 544), (574, 575, 546, 545), (575, 576, 547, 546), (576, 577, 548, 547), (577, 578, 549, 548), (578, 579, 550, 549), (580, 581, 552, 551), (581, 582, 553, 552), (582, 583, 554, 553), (583, 584, 555, 554), (584, 585, 556, 555), (585, 586, 557, 556), (586, 587, 558, 557), (587, 588, 559, 558), (588, 589, 560, 559), (589, 590, 561, 560), (590, 591, 562, 561), (591, 592, 563, 562), (592, 593, 564, 563), (593, 594, 565, 564), (594, 595, 566, 565), (595, 596, 567, 566), (596, 597, 568, 567), (597, 598, 569, 568), (598, 599, 570, 569), (599, 600, 571, 570), (600, 601, 572, 571), (601, 602, 573, 572), (602, 603, 574, 573), (603, 604, 575, 574), (604, 605, 576, 575), (605, 606, 577, 576), (606, 607, 578, 577), (607, 608, 579, 578), (609, 610, 581, 580), (610, 611, 582, 581), (611, 612, 583, 582), (612, 613, 584, 583), (613, 614, 585, 584), (614, 615, 586, 585), (615, 616, 587, 586), (616, 617, 588, 587), (617, 618, 589, 588), (618, 619, 590, 589), (619, 620, 591, 590), (620, 621, 592, 591), (621, 622, 593, 592), (622, 623, 594, 593), (623, 624, 595, 594), (624, 625, 596, 595), (625, 626, 597, 596), (626, 627, 598, 597), (627, 628, 599, 598), (628, 629, 600, 599), (629, 630, 601, 600), (630, 631, 602, 601), (631, 632, 603, 602), (632, 633, 604, 603), (633, 634, 605, 604), (634, 635, 606, 605), (635, 636, 607, 606), (636, 637, 608, 607), (638, 639, 610, 609), (639, 640, 611, 610), (640, 641, 612, 611), (641, 642, 613, 612), (642, 643, 614, 613), (643, 644, 615, 614), (644, 645, 616, 615), (645, 646, 617, 616), (646, 647, 618, 617), (647, 648, 619, 618), (648, 649, 620, 619), (649, 650, 621, 620), (650, 651, 622, 621), (651, 652, 623, 622), (652, 653, 624, 623), (653, 654, 625, 624), (654, 655, 626, 625), (655, 656, 627, 626), (656, 657, 628, 627), (657, 658, 629, 628), (658, 659, 630, 629), (659, 660, 631, 630), (660, 661, 632, 631), (661, 662, 633, 632), (662, 663, 634, 633), (663, 664, 635, 634), (664, 665, 636, 635), (665, 666, 637, 636), (667, 668, 639, 638), (668, 669, 640, 639), (669, 670, 641, 640), (670, 671, 642, 641), (671, 672, 643, 642), (672, 673, 644, 643), (673, 674, 645, 644), (674, 675, 646, 645), (675, 676, 647, 646), (676, 677, 648, 647), (677, 678, 649, 648), (678, 679, 650, 649), (679, 680, 651, 650), (680, 681, 652, 651), (681, 682, 653, 652), (682, 683, 654, 653), (683, 684, 655, 654), (684, 685, 656, 655), (685, 686, 657, 656), (686, 687, 658, 657), (687, 688, 659, 658), (688, 689, 660, 659), (689, 690, 661, 660), (690, 691, 662, 661), (691, 692, 663, 662), (692, 693, 664, 663), (693, 694, 665, 664), (694, 695, 666, 665), (696, 697, 668, 667), (697, 698, 669, 668), (698, 699, 670, 669), (699, 700, 671, 670), (700, 701, 672, 671), (701, 702, 673, 672), (702, 703, 674, 673), (703, 704, 675, 674), (704, 705, 676, 675), (705, 706, 677, 676), (706, 707, 678, 677), (707, 708, 679, 678), (708, 709, 680, 679), (709, 710, 681, 680), (710, 711, 682, 681), (711, 712, 683, 682), (712, 713, 684, 683), (713, 714, 685, 684), (714, 715, 686, 685), (715, 716, 687, 686), (716, 717, 688, 687), (717, 718, 689, 688), (718, 719, 690, 689), (719, 720, 691, 690), (720, 721, 692, 691), (721, 722, 693, 692), (722, 723, 694, 693), (723, 724, 695, 694), (725, 726, 697, 696), (726, 727, 698, 697), (727, 728, 699, 698), (728, 729, 700, 699), (729, 730, 701, 700), (730, 731, 702, 701), (731, 732, 703, 702), (732, 733, 704, 703), (733, 734, 705, 704), (734, 735, 706, 705), (735, 736, 707, 706), (736, 737, 708, 707), (737, 738, 709, 708), (738, 739, 710, 709), (739, 740, 711, 710), (740, 741, 712, 711), (741, 742, 713, 712), (742, 743, 714, 713), (743, 744, 715, 714), (744, 745, 716, 715), (745, 746, 717, 716), (746, 747, 718, 717), (747, 748, 719, 718), (748, 749, 720, 719), (749, 750, 721, 720), (750, 751, 722, 721), (751, 752, 723, 722), (752, 753, 724, 723), (754, 755, 726, 725), (755, 756, 727, 726), (756, 757, 728, 727), (757, 758, 729, 728), (758, 759, 730, 729), (759, 760, 731, 730), (760, 761, 732, 731), (761, 762, 733, 732), (762, 763, 734, 733), (763, 764, 735, 734), (764, 765, 736, 735), (765, 766, 737, 736), (766, 767, 738, 737), (767, 768, 739, 738), (768, 769, 740, 739), (769, 770, 741, 740), (770, 771, 742, 741), (771, 772, 743, 742), (772, 773, 744, 743), (773, 774, 745, 744), (774, 775, 746, 745), (775, 776, 747, 746), (776, 777, 748, 747), (777, 778, 749, 748), (778, 779, 750, 749), (779, 780, 751, 750), (780, 781, 752, 751), (781, 782, 753, 752), (783, 784, 755, 754), (784, 785, 756, 755), (785, 786, 757, 756), (786, 787, 758, 757), (787, 788, 759, 758), (788, 789, 760, 759), (789, 790, 761, 760), (790, 791, 762, 761), (791, 792, 763, 762), (792, 793, 764, 763), (793, 794, 765, 764), (794, 795, 766, 765), (795, 796, 767, 766), (796, 797, 768, 767), (797, 798, 769, 768), (798, 799, 770, 769), (799, 800, 771, 770), (800, 801, 772, 771), (801, 802, 773, 772), (802, 803, 774, 773), (803, 804, 775, 774), (804, 805, 776, 775), (805, 806, 777, 776), (806, 807, 778, 777), (807, 808, 779, 778), (808, 809, 780, 779), (809, 810, 781, 780), (810, 811, 782, 781), (812, 813, 784, 783), (813, 814, 785, 784), (814, 815, 786, 785), (815, 816, 787, 786), (816, 817, 788, 787), (817, 818, 789, 788), (818, 819, 790, 789), (819, 820, 791, 790), (820, 821, 792, 791), (821, 822, 793, 792), (822, 823, 794, 793), (823, 824, 795, 794), (824, 825, 796, 795), (825, 826, 797, 796), (826, 827, 798, 797), (827, 828, 799, 798), (828, 829, 800, 799), (829, 830, 801, 800), (830, 831, 802, 801), (831, 832, 803, 802), (832, 833, 804, 803), (833, 834, 805, 804), (834, 835, 806, 805), (835, 836, 807, 806), (836, 837, 808, 807), (837, 838, 809, 808), (838, 839, 810, 809), (839, 840, 811, 810)])
me_str02.use_remesh_fix_poles = True
me_str02.use_remesh_preserve_attributes = False
me_str02.update()
me_cube_001 = bpy.data.meshes.new('Cube.001')
me_cube_001.from_pydata([(18.54, -0.5926, -1.514), (18.54, -0.2663, -0.08082), (18.54, 0.5926, -1.514), (18.54, 0.2663, -0.08082), (20.54, -0.5926, -1.514), (20.54, -0.2663, -0.08082), (20.54, 0.5926, -1.514), (20.54, 0.2663, -0.08082), (18.54, -0.2663, 0.3232), (18.54, 0.2663, 0.3232), (20.54, 0.2663, 0.3232), (20.54, -0.2663, 0.3232), (-24.94, -0.2663, -0.08082), (-24.94, 0.2663, -0.08082), (-24.94, -0.2663, 0.3232), (-24.94, 0.2663, 0.3232), (-23.47, 0.2663, -0.08082), (-23.47, 0.2663, 0.3232), (-23.47, -0.2663, 0.3232), (-23.47, -0.2663, -0.08082), (17.16, 0.2663, 0.3232), (17.16, -0.2663, 0.3232), (17.16, -0.2663, -0.08082), (17.16, 0.2663, -0.08082)], [], [(0, 1, 3, 2), (2, 3, 7, 6), (6, 7, 5, 4), (4, 5, 1, 0), (2, 6, 4, 0), (7, 3, 9, 10), (10, 9, 8, 11), (5, 7, 10, 11), (17, 16, 13, 15), (1, 5, 11, 8), (13, 12, 14, 15), (18, 17, 15, 14), (19, 18, 14, 12), (16, 19, 12, 13), (23, 22, 19, 16), (22, 21, 18, 19), (21, 20, 17, 18), (20, 23, 16, 17), (9, 3, 23, 20), (8, 9, 20, 21), (1, 8, 21, 22), (3, 1, 22, 23)])
_uv = me_cube_001.uv_layers.new(name='UVMap')
_uv.uv.foreach_set('vector', [0.375, 0.0, 0.625, 0.0, 0.625, 0.25, 0.375, 0.25, 0.375, 0.25, 0.625, 0.25, 0.625, 0.5, 0.375, 0.5, 0.375, 0.5, 0.625, 0.5, 0.625, 0.75, 0.375, 0.75, 0.375, 0.75, 0.625, 0.75, 0.625, 1.0, 0.375, 1.0, 0.125, 0.5, 0.375, 0.5, 0.375, 0.75, 0.125, 0.75, 0.625, 0.5, 0.625, 0.25, 0.625, 0.25, 0.625, 0.5, 0.625, 0.5, 0.875, 0.5, 0.875, 0.75, 0.625, 0.75, 0.625, 0.75, 0.625, 0.5, 0.625, 0.5, 0.625, 0.75, 0.625, 0.25, 0.625, 0.25, 0.625, 0.25, 0.625, 0.25, 0.625, 1.0, 0.625, 0.75, 0.625, 0.75, 0.625, 1.0, 0.625, 0.25, 0.625, 0.0, 0.625, 0.0, 0.625, 0.25, 0.875, 0.75, 0.875, 0.5, 0.875, 0.5, 0.875, 0.75, 0.625, 1.0, 0.625, 1.0, 0.625, 1.0, 0.625, 1.0, 0.625, 0.25, 0.625, 0.0, 0.625, 0.0, 0.625, 0.25, 0.625, 0.25, 0.625, 0.0, 0.625, 0.0, 0.625, 0.25, 0.625, 1.0, 0.625, 1.0, 0.625, 1.0, 0.625, 1.0, 0.875, 0.75, 0.875, 0.5, 0.875, 0.5, 0.875, 0.75, 0.625, 0.25, 0.625, 0.25, 0.625, 0.25, 0.625, 0.25, 0.625, 0.25, 0.625, 0.25, 0.625, 0.25, 0.625, 0.25, 0.875, 0.75, 0.875, 0.5, 0.875, 0.5, 0.875, 0.75, 0.625, 1.0, 0.625, 1.0, 0.625, 1.0, 0.625, 1.0, 0.625, 0.25, 0.625, 0.0, 0.625, 0.0, 0.625, 0.25])
me_cube_001.use_remesh_fix_poles = True
me_cube_001.use_remesh_preserve_attributes = False
me_cube_001.update()
me_cylinder = bpy.data.meshes.new('Cylinder')
me_cylinder.from_pydata([(1.163e-07, 0.7561, -1.216), (1.163e-07, 0.7561, 0.5124), (0.5347, 0.5347, -1.216), (0.5347, 0.5347, 0.5124), (0.7561, -2.942e-08, -1.216), (0.7561, -2.942e-08, 0.5124), (0.5347, -0.5347, -1.216), (0.5347, -0.5347, 0.5124), (5.019e-08, -0.7561, -1.216), (5.019e-08, -0.7561, 0.5124), (-0.5347, -0.5347, -1.216), (-0.5347, -0.5347, 0.5124), (-0.7561, 1.265e-08, -1.216), (-0.7561, 1.265e-08, 0.5124), (-0.5347, 0.5347, -1.216), (-0.5347, 0.5347, 0.5124), (0.2547, 0.2547, 0.5847), (-1.482e-07, 0.3602, 0.5847), (0.3602, -8.663e-09, 0.5847), (0.2547, -0.2547, 0.5847), (-1.797e-07, -0.3602, 0.5847), (-0.2547, -0.2547, 0.5847), (-0.3602, 1.138e-08, 0.5847), (-0.2547, 0.2547, 0.5847), (0.2547, 0.2547, 4.818), (-1.814e-07, 0.3602, 4.818), (0.3602, -8.663e-09, 4.818), (0.2547, -0.2547, 4.818), (-2.129e-07, -0.3602, 4.818), (-0.2547, -0.2547, 4.818), (-0.3602, 1.138e-08, 4.818), (-0.2547, 0.2547, 4.818), (0.2983, 0.2983, 4.943), (-2.125e-07, 0.4219, 4.943), (0.4219, -1.525e-08, 4.943), (0.2983, -0.2983, 4.943), (-2.493e-07, -0.4219, 4.943), (-0.2983, -0.2983, 4.943), (-0.4219, 8.22e-09, 4.943), (-0.2983, 0.2983, 4.943), (0.2983, 0.2983, 5.0), (-2.125e-07, 0.4219, 5.0), (0.4219, -1.525e-08, 5.0), (0.2983, -0.2983, 5.0), (-2.493e-07, -0.4219, 5.0), (-0.2983, -0.2983, 5.0), (-0.4219, 8.22e-09, 5.0), (-0.2983, 0.2983, 5.0), (0.2983, 0.2983, 5.49), (-3.285e-07, 0.4219, 5.49), (0.4219, -1.525e-08, 5.49), (0.2983, -0.2983, 5.49), (-3.654e-07, -0.4219, 5.49), (-0.2983, -0.2983, 5.49), (-0.4219, 8.22e-09, 5.49), (-0.2983, 0.2983, 5.49), (0.3438, 0.3438, 4.943), (-2.125e-07, 0.4862, 4.943), (0.4862, -2.054e-08, 4.943), (0.3438, -0.3438, 4.943), (-2.48e-07, -0.4862, 4.943), (-0.3438, -0.3438, 4.943), (-0.4862, 4.258e-09, 4.943), (-0.3438, 0.3438, 4.943), (0.3438, 0.3438, 5.0), (-2.125e-07, 0.4862, 5.0), (0.4862, -2.054e-08, 5.0), (0.3438, -0.3438, 5.0), (-2.48e-07, -0.4862, 5.0), (-0.3438, -0.3438, 5.0), (-0.4862, 4.258e-09, 5.0), (-0.3438, 0.3438, 5.0), (1.163e-07, 0.7561, 0.4353), (0.5347, 0.5347, 0.4353), (0.7561, -2.942e-08, 0.4353), (0.5347, -0.5347, 0.4353), (5.019e-08, -0.7561, 0.4353), (-0.5347, -0.5347, 0.4353), (-0.7561, 1.265e-08, 0.4353), (-0.5347, 0.5347, 0.4353), (0.5888, 0.5888, 0.5124), (1.147e-07, 0.8327, 0.5124), (1.147e-07, 0.8327, 0.4353), (0.8327, -3.256e-08, 0.5124), (0.5888, -0.5888, 0.5124), (5.019e-08, -0.8327, 0.5124), (-0.5888, -0.5888, 0.5124), (-0.8327, 4.784e-09, 0.5124), (-0.5888, 0.5888, 0.5124), (0.5888, 0.5888, 0.4353), (0.8327, -3.256e-08, 0.4353), (0.5888, -0.5888, 0.4353), (5.019e-08, -0.8327, 0.4353), (-0.5888, -0.5888, 0.4353), (-0.8327, 4.784e-09, 0.4353), (-0.5888, 0.5888, 0.4353), (3.1e-08, 0.5773, -1.287), (0.4082, 0.4082, -1.287), (0.5773, -2.16e-08, -1.287), (0.4082, -0.4082, -1.287), (-1.947e-08, -0.5773, -1.287), (-0.4082, -0.4082, -1.287), (-0.5773, 1.052e-08, -1.287), (-0.4082, 0.4082, -1.287)], [], [(72, 79, 95, 82), (73, 72, 82, 89), (11, 13, 87, 86), (74, 73, 89, 90), (1, 3, 80, 81), (75, 74, 90, 91), (9, 7, 19, 20), (15, 1, 81, 88), (5, 7, 84, 83), (2, 4, 98, 97), (17, 23, 31, 25), (15, 13, 22, 23), (5, 3, 16, 18), (11, 9, 20, 21), (1, 15, 23, 17), (3, 1, 17, 16), (7, 5, 18, 19), (13, 11, 21, 22), (29, 28, 36, 37), (22, 21, 29, 30), (20, 19, 27, 28), (18, 16, 24, 26), (23, 22, 30, 31), (21, 20, 28, 29), (19, 18, 26, 27), (16, 17, 25, 24), (46, 47, 71, 70), (27, 26, 34, 35), (24, 25, 33, 32), (25, 31, 39, 33), (30, 29, 37, 38), (28, 27, 35, 36), (26, 24, 32, 34), (31, 30, 38, 39), (46, 45, 53, 54), (33, 39, 63, 57), (45, 46, 70, 69), (39, 38, 62, 63), (44, 45, 69, 68), (38, 37, 61, 62), (43, 44, 68, 67), (37, 36, 60, 61), (48, 49, 55, 54, 53, 52, 51, 50), (44, 43, 51, 52), (42, 40, 48, 50), (47, 46, 54, 55), (45, 44, 52, 53), (43, 42, 50, 51), (40, 41, 49, 48), (41, 47, 55, 49), (63, 62, 70, 71), (61, 60, 68, 69), (59, 58, 66, 67), (56, 57, 65, 64), (57, 63, 71, 65), (62, 61, 69, 70), (60, 59, 67, 68), (58, 56, 64, 66), (32, 33, 57, 56), (47, 41, 65, 71), (34, 32, 56, 58), (41, 40, 64, 65), (35, 34, 58, 59), (40, 42, 66, 64), (36, 35, 59, 60), (42, 43, 67, 66), (14, 79, 72, 0), (12, 78, 79, 14), (10, 77, 78, 12), (8, 76, 77, 10), (6, 75, 76, 8), (4, 74, 75, 6), (2, 73, 74, 4), (0, 72, 73, 2), (82, 81, 80, 89), (89, 80, 83, 90), (90, 83, 84, 91), (91, 84, 85, 92), (92, 85, 86, 93), (93, 86, 87, 94), (94, 87, 88, 95), (95, 88, 81, 82), (7, 9, 85, 84), (79, 78, 94, 95), (3, 5, 83, 80), (13, 15, 88, 87), (78, 77, 93, 94), (77, 76, 92, 93), (9, 11, 86, 85), (76, 75, 91, 92), (96, 97, 98, 99, 100, 101, 102, 103), (8, 10, 101, 100), (14, 0, 96, 103), (0, 2, 97, 96), (4, 6, 99, 98), (10, 12, 102, 101), (6, 8, 100, 99), (12, 14, 103, 102)])
me_cylinder.polygons.foreach_set('material_index', [1, 1, 1, 1, 1, 1, 1, 1, 1, 1, 0, 1, 1, 1, 1, 1, 1, 1, 1, 0, 0, 0, 0, 0, 0, 0, 1, 1, 1, 1, 1, 1, 1, 1, 1, 1, 1, 1, 1, 1, 1, 1, 1, 1, 1, 1, 1, 1, 1, 1, 1, 1, 1, 1, 1, 1, 1, 1, 1, 1, 1, 1, 1, 1, 1, 1, 1, 1, 1, 1, 1, 1, 1, 1, 1, 1, 1, 1, 1, 1, 1, 1, 1, 1, 1, 1, 1, 1, 1, 1, 1, 1, 1, 1, 1, 1, 1, 1])
_uv = me_cylinder.uv_layers.new(name='UVMap')
_uv.uv.foreach_set('vector', [0.0, 0.9745, 0.125, 0.9745, 0.125, 0.9745, 0.0, 0.9745, 0.875, 0.9745, 1.0, 0.9745, 1.0, 0.9745, 0.875, 0.9745, 0.375, 1.0, 0.25, 1.0, 0.25, 1.0, 0.375, 1.0, 0.75, 0.9745, 0.875, 0.9745, 0.875, 0.9745, 0.75, 0.9745, 1.0, 1.0, 0.875, 1.0, 0.875, 1.0, 1.0, 1.0, 0.625, 0.9745, 0.75, 0.9745, 0.75, 0.9745, 0.625, 0.9745, 0.5, 1.0, 0.625, 1.0, 0.625, 1.0, 0.5, 1.0, 0.125, 1.0, 0.0, 1.0, 0.0, 1.0, 0.125, 1.0, 0.75, 1.0, 0.625, 1.0, 0.625, 1.0, 0.75, 1.0, 0.875, 0.5, 0.75, 0.5, 0.75, 0.5, 0.875, 0.5, 0.0, 1.0, 0.125, 1.0, 0.125, 1.0, 0.0, 1.0, 0.125, 1.0, 0.25, 1.0, 0.25, 1.0, 0.125, 1.0, 0.75, 1.0, 0.875, 1.0, 0.875, 1.0, 0.75, 1.0, 0.375, 1.0, 0.5, 1.0, 0.5, 1.0, 0.375, 1.0, 0.0, 1.0, 0.125, 1.0, 0.125, 1.0, 0.0, 1.0, 0.875, 1.0, 1.0, 1.0, 1.0, 1.0, 0.875, 1.0, 0.625, 1.0, 0.75, 1.0, 0.75, 1.0, 0.625, 1.0, 0.25, 1.0, 0.375, 1.0, 0.375, 1.0, 0.25, 1.0, 0.375, 1.0, 0.5, 1.0, 0.5, 1.0, 0.375, 1.0, 0.25, 1.0, 0.375, 1.0, 0.375, 1.0, 0.25, 1.0, 0.5, 1.0, 0.625, 1.0, 0.625, 1.0, 0.5, 1.0, 0.75, 1.0, 0.875, 1.0, 0.875, 1.0, 0.75, 1.0, 0.125, 1.0, 0.25, 1.0, 0.25, 1.0, 0.125, 1.0, 0.375, 1.0, 0.5, 1.0, 0.5, 1.0, 0.375, 1.0, 0.625, 1.0, 0.75, 1.0, 0.75, 1.0, 0.625, 1.0, 0.875, 1.0, 1.0, 1.0, 1.0, 1.0, 0.875, 1.0, 0.25, 1.0, 0.125, 1.0, 0.125, 1.0, 0.25, 1.0, 0.625, 1.0, 0.75, 1.0, 0.75, 1.0, 0.625, 1.0, 0.875, 1.0, 1.0, 1.0, 1.0, 1.0, 0.875, 1.0, 0.0, 1.0, 0.125, 1.0, 0.125, 1.0, 0.0, 1.0, 0.25, 1.0, 0.375, 1.0, 0.375, 1.0, 0.25, 1.0, 0.5, 1.0, 0.625, 1.0, 0.625, 1.0, 0.5, 1.0, 0.75, 1.0, 0.875, 1.0, 0.875, 1.0, 0.75, 1.0, 0.125, 1.0, 0.25, 1.0, 0.25, 1.0, 0.125, 1.0, 0.25, 1.0, 0.375, 1.0, 0.375, 1.0, 0.25, 1.0, 0.0, 1.0, 0.125, 1.0, 0.125, 1.0, 0.0, 1.0, 0.375, 1.0, 0.25, 1.0, 0.25, 1.0, 0.375, 1.0, 0.125, 1.0, 0.25, 1.0, 0.25, 1.0, 0.125, 1.0, 0.5, 1.0, 0.375, 1.0, 0.375, 1.0, 0.5, 1.0, 0.25, 1.0, 0.375, 1.0, 0.375, 1.0, 0.25, 1.0, 0.625, 1.0, 0.5, 1.0, 0.5, 1.0, 0.625, 1.0, 0.375, 1.0, 0.5, 1.0, 0.5, 1.0, 0.375, 1.0, 0.4197, 0.4197, 0.25, 0.49, 0.08029, 0.4197, 0.01, 0.25, 0.08029, 0.08029, 0.25, 0.01, 0.4197, 0.08029, 0.49, 0.25, 0.5, 1.0, 0.625, 1.0, 0.625, 1.0, 0.5, 1.0, 0.75, 1.0, 0.875, 1.0, 0.875, 1.0, 0.75, 1.0, 0.125, 1.0, 0.25, 1.0, 0.25, 1.0, 0.125, 1.0, 0.375, 1.0, 0.5, 1.0, 0.5, 1.0, 0.375, 1.0, 0.625, 1.0, 0.75, 1.0, 0.75, 1.0, 0.625, 1.0, 0.875, 1.0, 1.0, 1.0, 1.0, 1.0, 0.875, 1.0, 0.0, 1.0, 0.125, 1.0, 0.125, 1.0, 0.0, 1.0, 0.125, 1.0, 0.25, 1.0, 0.25, 1.0, 0.125, 1.0, 0.375, 1.0, 0.5, 1.0, 0.5, 1.0, 0.375, 1.0, 0.625, 1.0, 0.75, 1.0, 0.75, 1.0, 0.625, 1.0, 0.875, 1.0, 1.0, 1.0, 1.0, 1.0, 0.875, 1.0, 0.0, 1.0, 0.125, 1.0, 0.125, 1.0, 0.0, 1.0, 0.25, 1.0, 0.375, 1.0, 0.375, 1.0, 0.25, 1.0, 0.5, 1.0, 0.625, 1.0, 0.625, 1.0, 0.5, 1.0, 0.75, 1.0, 0.875, 1.0, 0.875, 1.0, 0.75, 1.0, 0.875, 1.0, 1.0, 1.0, 1.0, 1.0, 0.875, 1.0, 0.125, 1.0, 0.0, 1.0, 0.0, 1.0, 0.125, 1.0, 0.75, 1.0, 0.875, 1.0, 0.875, 1.0, 0.75, 1.0, 1.0, 1.0, 0.875, 1.0, 0.875, 1.0, 1.0, 1.0, 0.625, 1.0, 0.75, 1.0, 0.75, 1.0, 0.625, 1.0, 0.875, 1.0, 0.75, 1.0, 0.75, 1.0, 0.875, 1.0, 0.5, 1.0, 0.625, 1.0, 0.625, 1.0, 0.5, 1.0, 0.75, 1.0, 0.625, 1.0, 0.625, 1.0, 0.75, 1.0, 0.125, 0.5, 0.125, 0.9745, 0.0, 0.9745, 0.0, 0.5, 0.25, 0.5, 0.25, 0.9745, 0.125, 0.9745, 0.125, 0.5, 0.375, 0.5, 0.375, 0.9745, 0.25, 0.9745, 0.25, 0.5, 0.5, 0.5, 0.5, 0.9745, 0.375, 0.9745, 0.375, 0.5, 0.625, 0.5, 0.625, 0.9745, 0.5, 0.9745, 0.5, 0.5, 0.75, 0.5, 0.75, 0.9745, 0.625, 0.9745, 0.625, 0.5, 0.875, 0.5, 0.875, 0.9745, 0.75, 0.9745, 0.75, 0.5, 1.0, 0.5, 1.0, 0.9745, 0.875, 0.9745, 0.875, 0.5, 1.0, 0.9745, 1.0, 1.0, 0.875, 1.0, 0.875, 0.9745, 0.875, 0.9745, 0.875, 1.0, 0.75, 1.0, 0.75, 0.9745, 0.75, 0.9745, 0.75, 1.0, 0.625, 1.0, 0.625, 0.9745, 0.625, 0.9745, 0.625, 1.0, 0.5, 1.0, 0.5, 0.9745, 0.5, 0.9745, 0.5, 1.0, 0.375, 1.0, 0.375, 0.9745, 0.375, 0.9745, 0.375, 1.0, 0.25, 1.0, 0.25, 0.9745, 0.25, 0.9745, 0.25, 1.0, 0.125, 1.0, 0.125, 0.9745, 0.125, 0.9745, 0.125, 1.0, 0.0, 1.0, 0.0, 0.9745, 0.625, 1.0, 0.5, 1.0, 0.5, 1.0, 0.625, 1.0, 0.125, 0.9745, 0.25, 0.9745, 0.25, 0.9745, 0.125, 0.9745, 0.875, 1.0, 0.75, 1.0, 0.75, 1.0, 0.875, 1.0, 0.25, 1.0, 0.125, 1.0, 0.125, 1.0, 0.25, 1.0, 0.25, 0.9745, 0.375, 0.9745, 0.375, 0.9745, 0.25, 0.9745, 0.375, 0.9745, 0.5, 0.9745, 0.5, 0.9745, 0.375, 0.9745, 0.5, 1.0, 0.375, 1.0, 0.375, 1.0, 0.5, 1.0, 0.5, 0.9745, 0.625, 0.9745, 0.625, 0.9745, 0.5, 0.9745, 0.75, 0.49, 0.9197, 0.4197, 0.99, 0.25, 0.9197, 0.08029, 0.75, 0.01, 0.5803, 0.08029, 0.51, 0.25, 0.5803, 0.4197, 0.5, 0.5, 0.375, 0.5, 0.375, 0.5, 0.5, 0.5, 0.125, 0.5, 0.0, 0.5, 0.0, 0.5, 0.125, 0.5, 1.0, 0.5, 0.875, 0.5, 0.875, 0.5, 1.0, 0.5, 0.75, 0.5, 0.625, 0.5, 0.625, 0.5, 0.75, 0.5, 0.375, 0.5, 0.25, 0.5, 0.25, 0.5, 0.375, 0.5, 0.625, 0.5, 0.5, 0.5, 0.5, 0.5, 0.625, 0.5, 0.25, 0.5, 0.125, 0.5, 0.125, 0.5, 0.25, 0.5])
me_cylinder.materials.append(mat_wood)
me_cylinder.materials.append(mat_metal)
me_cylinder.use_remesh_fix_poles = True
me_cylinder.use_remesh_preserve_attributes = False
me_cylinder.update()

# ---- objects
ob_str02 = bpy.data.objects.new('Str02', me_str02)
ob_cube = bpy.data.objects.new('Cube', me_cube_001)
ob_cylinder = bpy.data.objects.new('Cylinder', me_cylinder)

# ---- transforms, parenting, visibility, modifiers, constraints
ob_str02.location = (0.0, 0.0, 0.0)
ob_cube.location = (-0.01113, 0.0, 0.1363)
ob_cube.scale = (0.0203, 0.0203, 0.0203)
_m = ob_cube.modifiers.new('Subdivision', 'SUBSURF')
ob_cylinder.location = (-0.3792, -0.1117, 0.1215)
ob_cylinder.rotation_euler = (4.963, -0.0, 0.0)
ob_cylinder.scale = (0.02891, 0.02891, 0.02891)

# ---- collection membership
col_collection.objects.link(ob_str02)
col_collection.objects.link(ob_cube)
col_collection.objects.link(ob_cylinder)

# ---- scene / render settings (as saved in the file)
scene.frame_start = 1; scene.frame_end = 250; scene.frame_set(1)
scene.render.engine = 'BLENDER_EEVEE_NEXT'
scene.cycles.sampling_pattern = 'TABULATED_SOBOL'
scene.cycles.use_light_tree = False
scene.view_settings.view_transform = 'Filmic'
bpy.context.view_layer.update()

# ---- added for rendering (the .blend has no active camera and no usable light): camera, sun
cam_auto = bpy.data.cameras.new('AutoCamera')
cam_auto.lens = 50.0
cam_auto.sensor_width = 36.0
cam_auto.clip_end = 1000.0
ob_auto_camera = bpy.data.objects.new('AutoCamera', cam_auto)
scene.collection.objects.link(ob_auto_camera)
ob_auto_camera.location = (2.77567, -3.33081, 2.72054)
ob_auto_camera.rotation_euler = (1.09748, -7.21219e-08, 0.694738)
scene.camera = ob_auto_camera
light_auto_sun = bpy.data.lights.new('AutoSun', 'SUN')
light_auto_sun.energy = 3.0
light_auto_sun.angle = 0.0523599
ob_auto_sun = bpy.data.objects.new('AutoSun', light_auto_sun)
scene.collection.objects.link(ob_auto_sun)
ob_auto_sun.rotation_euler = (0.872665, 0.174533, 0.523599)
bpy.context.view_layer.update()
